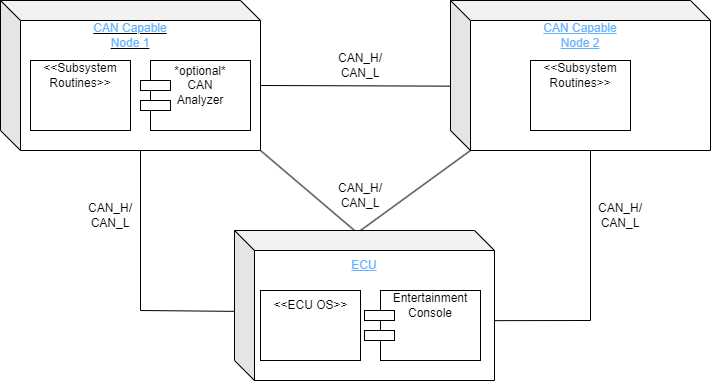

The diagram above was exported from draw.io. Its source (the exported page's mxGraphModel, read from the mxfile embedded in the PNG):
<mxGraphModel dx="1088" dy="478" grid="1" gridSize="10" guides="1" tooltips="1" connect="1" arrows="1" fold="1" page="1" pageScale="1" pageWidth="827" pageHeight="1169" math="0" shadow="0">
  <root>
    <mxCell id="0" />
    <mxCell id="1" parent="0" />
    <mxCell id="4UpgDsgV4ZPWwIV9FVfI-1" value="" style="shape=cube;whiteSpace=wrap;html=1;boundedLbl=1;backgroundOutline=1;darkOpacity=0.05;darkOpacity2=0.1;" vertex="1" parent="1">
      <mxGeometry x="50" y="120" width="260" height="150" as="geometry" />
    </mxCell>
    <mxCell id="4UpgDsgV4ZPWwIV9FVfI-2" value="" style="shape=cube;whiteSpace=wrap;html=1;boundedLbl=1;backgroundOutline=1;darkOpacity=0.05;darkOpacity2=0.1;" vertex="1" parent="1">
      <mxGeometry x="500" y="120" width="260" height="150" as="geometry" />
    </mxCell>
    <mxCell id="4UpgDsgV4ZPWwIV9FVfI-3" value="" style="shape=cube;whiteSpace=wrap;html=1;boundedLbl=1;backgroundOutline=1;darkOpacity=0.05;darkOpacity2=0.1;" vertex="1" parent="1">
      <mxGeometry x="284" y="350" width="260" height="150" as="geometry" />
    </mxCell>
    <mxCell id="4UpgDsgV4ZPWwIV9FVfI-4" value="&lt;u&gt;&lt;font color=&quot;#66b2ff&quot;&gt;CAN Capable Node 1&lt;/font&gt;&lt;/u&gt;" style="text;html=1;strokeColor=none;fillColor=none;align=center;verticalAlign=middle;whiteSpace=wrap;rounded=0;" vertex="1" parent="1">
      <mxGeometry x="135" y="140" width="90" height="30" as="geometry" />
    </mxCell>
    <mxCell id="4UpgDsgV4ZPWwIV9FVfI-5" value="&lt;font color=&quot;#66b2ff&quot;&gt;&lt;u&gt;CAN Capable Node 2&lt;/u&gt;&lt;/font&gt;" style="text;html=1;strokeColor=none;fillColor=none;align=center;verticalAlign=middle;whiteSpace=wrap;rounded=0;" vertex="1" parent="1">
      <mxGeometry x="585" y="140" width="90" height="30" as="geometry" />
    </mxCell>
    <mxCell id="4UpgDsgV4ZPWwIV9FVfI-6" value="&lt;font color=&quot;#66b2ff&quot;&gt;&lt;u&gt;ECU&lt;/u&gt;&lt;/font&gt;" style="text;html=1;strokeColor=none;fillColor=none;align=center;verticalAlign=middle;whiteSpace=wrap;rounded=0;" vertex="1" parent="1">
      <mxGeometry x="369" y="370" width="90" height="30" as="geometry" />
    </mxCell>
    <mxCell id="4UpgDsgV4ZPWwIV9FVfI-7" value="" style="endArrow=none;html=1;rounded=0;exitX=1;exitY=1;exitDx=0;exitDy=0;exitPerimeter=0;entryX=0;entryY=0;entryDx=120;entryDy=0;entryPerimeter=0;" edge="1" parent="1" source="4UpgDsgV4ZPWwIV9FVfI-1" target="4UpgDsgV4ZPWwIV9FVfI-3">
      <mxGeometry width="50" height="50" relative="1" as="geometry">
        <mxPoint x="390" y="360" as="sourcePoint" />
        <mxPoint x="440" y="310" as="targetPoint" />
      </mxGeometry>
    </mxCell>
    <mxCell id="4UpgDsgV4ZPWwIV9FVfI-8" value="" style="endArrow=none;html=1;rounded=0;entryX=0;entryY=0;entryDx=20;entryDy=150;entryPerimeter=0;" edge="1" parent="1" target="4UpgDsgV4ZPWwIV9FVfI-2">
      <mxGeometry width="50" height="50" relative="1" as="geometry">
        <mxPoint x="410" y="350" as="sourcePoint" />
        <mxPoint x="440" y="310" as="targetPoint" />
      </mxGeometry>
    </mxCell>
    <mxCell id="4UpgDsgV4ZPWwIV9FVfI-9" value="" style="endArrow=none;html=1;rounded=0;entryX=0;entryY=0;entryDx=140;entryDy=150;entryPerimeter=0;exitX=0;exitY=0.539;exitDx=0;exitDy=0;exitPerimeter=0;" edge="1" parent="1" source="4UpgDsgV4ZPWwIV9FVfI-3" target="4UpgDsgV4ZPWwIV9FVfI-1">
      <mxGeometry width="50" height="50" relative="1" as="geometry">
        <mxPoint x="280" y="430" as="sourcePoint" />
        <mxPoint x="440" y="310" as="targetPoint" />
        <Array as="points">
          <mxPoint x="190" y="430" />
        </Array>
      </mxGeometry>
    </mxCell>
    <mxCell id="4UpgDsgV4ZPWwIV9FVfI-10" value="" style="endArrow=none;html=1;rounded=0;entryX=0;entryY=0;entryDx=140;entryDy=150;entryPerimeter=0;exitX=1.001;exitY=0.601;exitDx=0;exitDy=0;exitPerimeter=0;" edge="1" parent="1" source="4UpgDsgV4ZPWwIV9FVfI-3" target="4UpgDsgV4ZPWwIV9FVfI-2">
      <mxGeometry width="50" height="50" relative="1" as="geometry">
        <mxPoint x="585" y="440" as="sourcePoint" />
        <mxPoint x="635" y="390" as="targetPoint" />
        <Array as="points">
          <mxPoint x="640" y="440" />
        </Array>
      </mxGeometry>
    </mxCell>
    <mxCell id="4UpgDsgV4ZPWwIV9FVfI-11" value="" style="endArrow=none;html=1;rounded=0;exitX=0;exitY=0;exitDx=260;exitDy=85;exitPerimeter=0;entryX=0;entryY=0.571;entryDx=0;entryDy=0;entryPerimeter=0;" edge="1" parent="1" source="4UpgDsgV4ZPWwIV9FVfI-1" target="4UpgDsgV4ZPWwIV9FVfI-2">
      <mxGeometry width="50" height="50" relative="1" as="geometry">
        <mxPoint x="430" y="310" as="sourcePoint" />
        <mxPoint x="480" y="260" as="targetPoint" />
      </mxGeometry>
    </mxCell>
    <mxCell id="4UpgDsgV4ZPWwIV9FVfI-12" value="" style="rounded=0;whiteSpace=wrap;html=1;" vertex="1" parent="1">
      <mxGeometry x="80" y="180" width="100" height="70" as="geometry" />
    </mxCell>
    <mxCell id="4UpgDsgV4ZPWwIV9FVfI-13" value="" style="rounded=0;whiteSpace=wrap;html=1;" vertex="1" parent="1">
      <mxGeometry x="200" y="180" width="100" height="70" as="geometry" />
    </mxCell>
    <mxCell id="4UpgDsgV4ZPWwIV9FVfI-14" value="" style="rounded=0;whiteSpace=wrap;html=1;" vertex="1" parent="1">
      <mxGeometry x="580" y="180" width="100" height="70" as="geometry" />
    </mxCell>
    <mxCell id="4UpgDsgV4ZPWwIV9FVfI-16" value="" style="rounded=0;whiteSpace=wrap;html=1;" vertex="1" parent="1">
      <mxGeometry x="310" y="410" width="100" height="70" as="geometry" />
    </mxCell>
    <mxCell id="4UpgDsgV4ZPWwIV9FVfI-17" value="" style="rounded=0;whiteSpace=wrap;html=1;" vertex="1" parent="1">
      <mxGeometry x="430" y="410" width="100" height="70" as="geometry" />
    </mxCell>
    <mxCell id="4UpgDsgV4ZPWwIV9FVfI-18" value="" style="rounded=0;whiteSpace=wrap;html=1;" vertex="1" parent="1">
      <mxGeometry x="190" y="200" width="30" height="10" as="geometry" />
    </mxCell>
    <mxCell id="4UpgDsgV4ZPWwIV9FVfI-19" value="" style="rounded=0;whiteSpace=wrap;html=1;" vertex="1" parent="1">
      <mxGeometry x="190" y="220" width="30" height="10" as="geometry" />
    </mxCell>
    <mxCell id="4UpgDsgV4ZPWwIV9FVfI-22" value="" style="rounded=0;whiteSpace=wrap;html=1;" vertex="1" parent="1">
      <mxGeometry x="414" y="430" width="30" height="10" as="geometry" />
    </mxCell>
    <mxCell id="4UpgDsgV4ZPWwIV9FVfI-23" value="" style="rounded=0;whiteSpace=wrap;html=1;" vertex="1" parent="1">
      <mxGeometry x="414" y="450" width="30" height="10" as="geometry" />
    </mxCell>
    <mxCell id="4UpgDsgV4ZPWwIV9FVfI-24" value="&amp;lt;&amp;lt;ECU OS&amp;gt;&amp;gt;" style="text;html=1;strokeColor=none;fillColor=none;align=center;verticalAlign=middle;whiteSpace=wrap;rounded=0;" vertex="1" parent="1">
      <mxGeometry x="317.5" y="410" width="85" height="30" as="geometry" />
    </mxCell>
    <mxCell id="4UpgDsgV4ZPWwIV9FVfI-25" value="Entertainment Console" style="text;html=1;strokeColor=none;fillColor=none;align=center;verticalAlign=middle;whiteSpace=wrap;rounded=0;" vertex="1" parent="1">
      <mxGeometry x="445" y="410" width="70" height="30" as="geometry" />
    </mxCell>
    <mxCell id="4UpgDsgV4ZPWwIV9FVfI-26" value="*optional*&lt;br&gt;CAN Analyzer" style="text;html=1;strokeColor=none;fillColor=none;align=center;verticalAlign=middle;whiteSpace=wrap;rounded=0;" vertex="1" parent="1">
      <mxGeometry x="220" y="190" width="60" height="30" as="geometry" />
    </mxCell>
    <mxCell id="4UpgDsgV4ZPWwIV9FVfI-27" value="&amp;lt;&amp;lt;Subsystem Routines&amp;gt;&amp;gt;" style="text;html=1;strokeColor=none;fillColor=none;align=center;verticalAlign=middle;whiteSpace=wrap;rounded=0;" vertex="1" parent="1">
      <mxGeometry x="100" y="180" width="60" height="30" as="geometry" />
    </mxCell>
    <mxCell id="4UpgDsgV4ZPWwIV9FVfI-28" value="&amp;lt;&amp;lt;Subsystem Routines&amp;gt;&amp;gt;" style="text;html=1;strokeColor=none;fillColor=none;align=center;verticalAlign=middle;whiteSpace=wrap;rounded=0;" vertex="1" parent="1">
      <mxGeometry x="600" y="180" width="60" height="30" as="geometry" />
    </mxCell>
    <mxCell id="4UpgDsgV4ZPWwIV9FVfI-29" value="CAN_H/ CAN_L" style="text;html=1;strokeColor=none;fillColor=none;align=center;verticalAlign=middle;whiteSpace=wrap;rounded=0;" vertex="1" parent="1">
      <mxGeometry x="130" y="320" width="60" height="30" as="geometry" />
    </mxCell>
    <mxCell id="4UpgDsgV4ZPWwIV9FVfI-30" value="CAN_H/ CAN_L" style="text;html=1;strokeColor=none;fillColor=none;align=center;verticalAlign=middle;whiteSpace=wrap;rounded=0;" vertex="1" parent="1">
      <mxGeometry x="640" y="320" width="60" height="30" as="geometry" />
    </mxCell>
    <mxCell id="4UpgDsgV4ZPWwIV9FVfI-31" value="CAN_H/ CAN_L" style="text;html=1;strokeColor=none;fillColor=none;align=center;verticalAlign=middle;whiteSpace=wrap;rounded=0;" vertex="1" parent="1">
      <mxGeometry x="380" y="170" width="60" height="30" as="geometry" />
    </mxCell>
    <mxCell id="4UpgDsgV4ZPWwIV9FVfI-32" value="CAN_H/ CAN_L" style="text;html=1;strokeColor=none;fillColor=none;align=center;verticalAlign=middle;whiteSpace=wrap;rounded=0;" vertex="1" parent="1">
      <mxGeometry x="380" y="300" width="60" height="30" as="geometry" />
    </mxCell>
  </root>
</mxGraphModel>